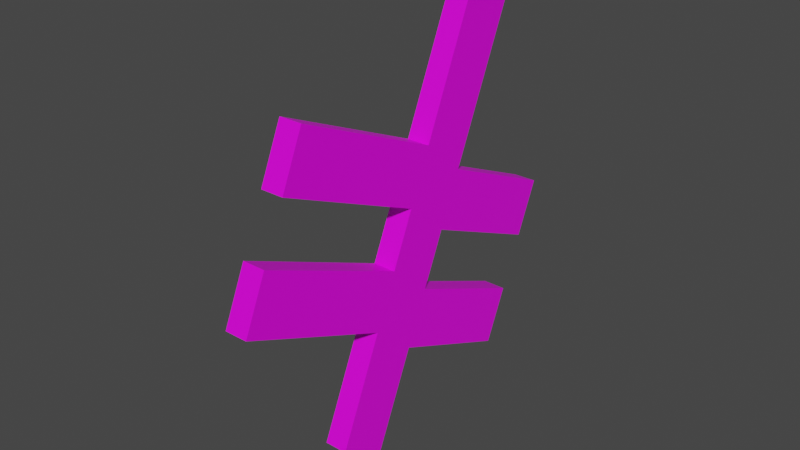 # Source: wood_planks_obstacle_broken.blend  (saved by Blender 2.80.75; exported with 4.5.12 LTS)
import bpy
from mathutils import Matrix  # noqa: F401  (used for matrix-valued properties, if any)

bpy.ops.wm.read_factory_settings(use_empty=True)
scene = bpy.context.scene
scene.name = 'Scene'

# ---- collections
col_collection = bpy.data.collections.new('Collection'); scene.collection.children.link(col_collection)

# ---- images (referenced by path relative to the original .blend; pixels are not part of the script)
import os
ASSET_DIR = os.environ.get("B2B_ASSET_DIR", "")  # directory of the original .blend (textures are referenced by path, not embedded)
HERE = os.path.dirname(os.path.abspath(__file__))  # packed textures are extracted next to this script under _unpacked/

def load_image(name, relpath, width, height, colorspace="sRGB"):
    """Load a texture the original file referenced (path relative to the .blend, or extracted next to this script)."""
    p = next((c for c in (os.path.join(HERE, relpath), os.path.join(ASSET_DIR, relpath)) if relpath and os.path.exists(c)), "")
    if p:
        img = bpy.data.images.load(p, check_existing=True)
        img.name = name
    else:  # same state as the original file: an image datablock whose file is absent (Cycles renders it pink)
        img = bpy.data.images.new(name, width, height)
        img.source = "FILE"
        img.filepath = "//" + (relpath or name)
    img.colorspace_settings.name = colorspace
    return img
img_dark_wood_2_jpg = load_image('dark_wood_2.jpg', 'dark_wood_2.jpg', 1024, 1024, 'sRGB')

# ---- materials (node trees are filled in below, after node groups)
mat_darkwood = bpy.data.materials.new('DarkWood')
mat_darkwood.alpha_threshold = 0.0
mat_darkwood.use_transparent_shadow = False
mat_darkwood.line_color = (0.0, 0.0, 0.0, 1.0)

# ---- material node trees
mat_darkwood.use_nodes = True; mat_darkwood.node_tree.nodes.clear()
_N = mat_darkwood.node_tree.nodes; _L = mat_darkwood.node_tree.links
n0 = _N.new('ShaderNodeOutputMaterial'); n0.name = 'Material Output'; n0.location = (300, 300)
n1 = _N.new('ShaderNodeBsdfPrincipled'); n1.name = 'Principled BSDF'; n1.location = (10, 300)
n1.distribution = 'GGX'
n1.subsurface_method = 'BURLEY'
n1.inputs[2].default_value = 0.4
n1.inputs[3].default_value = 1.45
n1.inputs[27].default_value = (0.0, 0.0, 0.0, 1.0)
n1.inputs[28].default_value = 1.0
n2 = _N.new('ShaderNodeTexImage'); n2.name = 'Image Texture'; n2.location = (-280, 270)
n2.image = img_dark_wood_2_jpg
_L.new(n1.outputs[0], n0.inputs[0])
_L.new(n2.outputs[0], n1.inputs[0])
n0.is_active_output = True

# ---- world
world_world = bpy.data.worlds.new('World'); scene.world = world_world
world_world.use_nodes = True; world_world.node_tree.nodes.clear()
_N = world_world.node_tree.nodes; _L = world_world.node_tree.links
n0 = _N.new('ShaderNodeOutputWorld'); n0.name = 'World Output'; n0.location = (300, 300)
n1 = _N.new('ShaderNodeBackground'); n1.name = 'Background'; n1.location = (10, 300)
n1.inputs[0].default_value = (0.05088, 0.05088, 0.05088, 1.0)
_L.new(n1.outputs[0], n0.inputs[0])
n0.is_active_output = True
world_world.color = (0.05088, 0.05088, 0.05088)
world_world.use_sun_shadow = False
world_world.sun_shadow_jitter_overblur = 0.0

# ---- meshes
me_cube = bpy.data.meshes.new('Cube')
me_cube.from_pydata([(1.0, 1.0, 0.835), (1.0, -0.6184, -1.0), (-1.0, -0.6184, -1.0), (-1.0, -1.0, -0.835), (1.0, 1.0, 0.835), (-1.0, 1.0, 0.835), (-1.0, 0.6184, 1.0), (1.0, -1.0, -0.835), (-1.0, -1.0, -0.835), (-1.0, -0.6184, -1.0), (-1.0, -1.0, -0.835), (-1.0, 0.6184, 1.0), (1.0, -1.0, -0.835), (1.0, 0.6184, 1.0), (1.0, -0.6184, -1.0), (1.0, -0.1908, 0.08252), (1.0, 0.1908, -0.08252), (-1.0, -0.1908, 0.08252), (-1.0, 0.1908, -0.08252), (-1.0, 0.5954, 0.3762), (1.0, 0.5954, 0.3762), (-1.0, 0.3931, 0.1469), (1.0, 0.3931, 0.1469), (-1.0, 0.2138, 0.5413), (-1.0, 0.01152, 0.3119), (1.0, 0.2138, 0.5413), (1.0, 0.01152, 0.3119), (-1.0, 0.01152, 0.3119), (-1.0, 0.3931, 0.1469), (1.0, 0.3931, 0.1469), (1.0, 0.01152, 0.3119), (-1.0, -0.1908, 0.08252), (-1.0, 0.1908, -0.08252), (1.0, 0.1908, -0.08252), (1.0, -0.1908, 0.08252), (1.0, -0.5954, -0.3762), (1.0, -0.2138, -0.5413), (-1.0, -0.5954, -0.3762), (-1.0, -0.2138, -0.5413), (-1.0, -0.01152, -0.3119), (1.0, -0.01152, -0.3119), (-1.0, -0.3931, -0.1469), (1.0, -0.3931, -0.1469), (1.0, -0.3931, -0.1469), (1.0, -0.01152, -0.3119), (-1.0, -0.01152, -0.3119), (-1.0, -0.3931, -0.1469), (1.0, -0.5954, -0.3762), (1.0, -0.2138, -0.5413), (-1.0, -0.2138, -0.5413), (-1.0, -0.5954, -0.3762), (-1.0, 0.01152, 0.3119), (-1.0, 1.522, -0.1021), (1.0, 1.522, -0.1021), (-1.0, 1.32, -0.3315), (1.0, 1.32, -0.3315), (-1.0, -1.731, 0.1482), (1.0, -1.731, 0.1482), (1.0, -1.933, -0.08118), (-1.0, -1.933, -0.08118), (1.0, -0.01152, -0.3119), (-1.0, -0.01152, -0.3119), (1.0, -0.2138, -0.5413), (-1.0, -0.2138, -0.5413), (1.0, 1.117, -0.5608), (-1.0, 1.117, -0.5608), (1.0, 0.9152, -0.7902), (-1.0, 0.9152, -0.7902)], [(13, 0), (12, 1), (37, 8), (38, 9), (11, 5), (7, 12), (25, 13), (36, 14), (42, 15), (22, 16), (24, 17), (21, 18), (5, 19), (4, 20), (19, 21), (20, 22), (6, 23), (23, 24), (26, 25), (15, 26), (26, 27), (27, 28), (29, 30), (15, 31), (31, 32), (32, 33), (33, 34), (12, 35), (40, 36), (41, 37), (39, 38), (18, 39), (16, 40), (17, 41), (35, 42), (41, 43), (43, 44), (45, 46), (37, 47), (47, 48), (49, 50), (27, 51)], [(10, 12, 13, 6), (13, 12, 14, 4), (14, 2, 5, 4), (2, 10, 6, 5), (5, 6, 13, 4), (12, 3, 9, 14), (34, 17, 51, 30), (18, 16, 29, 28), (54, 52, 53, 55), (28, 52, 54, 18), (18, 54, 55, 16), (16, 55, 53, 29), (29, 53, 52, 28), (46, 43, 47, 50), (56, 59, 58, 57), (47, 58, 59, 50), (46, 56, 57, 43), (50, 59, 56, 46), (43, 57, 58, 47), (48, 62, 63, 49), (44, 45, 61, 60), (45, 44, 64, 65), (65, 64, 66, 67), (44, 48, 66, 64), (48, 49, 67, 66), (49, 45, 65, 67)])
_uv = me_cube.uv_layers.new(name='UVMap')
_uv.uv.foreach_set('vector', [0.2935, 0.2324, 3.499e-08, 0.2324, 0.0, 2.265e-08, 0.2935, 0.0, 0.942, 0.4649, 0.942, 0.2324, 1.0, 0.2447, 1.0, 0.4771, 0.2935, 0.0, 0.5871, 2.265e-08, 0.5871, 0.2324, 0.2935, 0.2324, 0.3391, 0.4347, 0.3971, 0.4224, 0.3971, 0.6549, 0.3391, 0.6671, 0.9086, 0.19, 0.8483, 0.19, 0.8483, 0.0, 0.9086, 5.663e-09, 0.788, 0.19, 0.788, 5.663e-09, 0.8483, 0.0, 0.8483, 0.19, 0.5318, 0.4224, 0.5318, 0.6125, 0.4869, 0.6125, 0.4869, 0.4224, 0.5767, 0.4224, 0.5767, 0.6125, 0.5318, 0.6125, 0.5318, 0.4224, 0.6216, 0.4224, 0.6665, 0.4224, 0.6665, 0.6125, 0.6216, 0.6125, 0.942, 0.5869, 0.942, 0.4771, 0.9812, 0.4912, 0.9812, 0.601, 0.3391, 0.6125, 0.1696, 0.6125, 0.1696, 0.4224, 0.3391, 0.4224, 0.8902, 0.5464, 0.8902, 0.4365, 0.9295, 0.4224, 0.9295, 0.5323, 0.7724, 0.4224, 0.6029, 0.4224, 0.6029, 0.2324, 0.7724, 0.2324, 0.7113, 0.4224, 0.7113, 0.6125, 0.6665, 0.6125, 0.6665, 0.4224, 0.442, 0.6125, 0.3971, 0.6125, 0.3971, 0.4224, 0.442, 0.4224, 0.5871, 0.0, 0.788, 1.699e-07, 0.788, 0.19, 0.5871, 0.19, 0.4019, 0.2324, 0.6029, 0.2324, 0.6029, 0.4224, 0.4019, 0.4224, 0.7506, 0.4365, 0.7506, 0.5667, 0.7113, 0.5526, 0.7113, 0.4224, 0.8117, 0.4224, 0.8117, 0.5526, 0.7724, 0.5667, 0.7724, 0.4365, 0.0, 0.0, 0.0, 0.0, 0.0, 0.0, 0.0, 0.0, 0.0, 0.0, 0.0, 0.0, 0.0, 0.0, 0.0, 0.0, 0.942, 0.2324, 0.942, 0.4224, 0.7724, 0.4224, 0.7724, 0.2324, 0.442, 0.6125, 0.442, 0.4224, 0.4869, 0.4224, 0.4869, 0.6125, 0.9872, 0.1098, 0.9479, 0.1239, 0.9479, 0.01408, 0.9872, 0.0, 0.1696, 0.4224, 0.1696, 0.6125, 6.998e-08, 0.6125, 0.0, 0.4224, 0.9479, 0.1239, 0.9086, 0.1098, 0.9086, 0.0, 0.9479, 0.01408])
me_cube.materials.append(mat_darkwood)
me_cube.use_remesh_preserve_volume = False
me_cube.use_remesh_preserve_attributes = False
me_cube.use_mirror_vertex_groups = False
me_cube.update()
me_cube_001 = bpy.data.meshes.new('Cube.001')
me_cube_001.from_pydata([(1.0, -1.529, 0.3776), (-1.0, -1.529, 0.3776), (-1.0, -1.327, 0.6069), (1.0, -1.327, 0.6069), (1.0, -0.8598, 0.23), (1.0, -0.6575, 0.4594), (-1.0, -0.6575, 0.4594), (-1.0, -0.8598, 0.23), (1.0, -0.7814, 0.4135), (1.0, -0.782, 0.3677), (1.0, -0.7254, 0.3218), (1.0, -0.8435, 0.2759), (-1.0, -0.8757, 0.2759), (-1.0, -0.7571, 0.3218), (-1.0, -0.6713, 0.3677), (-1.0, -0.7475, 0.4135)], [], [(0, 3, 2, 1), (5, 3, 0, 4, 11, 10, 9, 8), (7, 1, 2, 6, 15, 14, 13, 12), (6, 2, 3, 5), (4, 0, 1, 7), (5, 8, 15, 6), (8, 9, 14, 15), (9, 10, 13, 14), (10, 11, 12, 13), (7, 12, 11, 4)])
_uv = me_cube_001.uv_layers.new(name='UVMap')
_uv.uv.foreach_set('vector', [0.5767, 0.4224, 0.6216, 0.4224, 0.6216, 0.6125, 0.5767, 0.6125, 0.851, 0.4875, 0.851, 0.5526, 0.8117, 0.5667, 0.8117, 0.5016, 0.8195, 0.4988, 0.8274, 0.496, 0.8353, 0.4932, 0.8431, 0.4903, 0.851, 0.4875, 0.851, 0.4224, 0.8902, 0.4365, 0.8902, 0.5016, 0.8824, 0.4988, 0.8745, 0.496, 0.8667, 0.4932, 0.8588, 0.4903, 0.3014, 0.2324, 0.4019, 0.2324, 0.4019, 0.4224, 0.3014, 0.4224, 0.1005, 0.4224, 1.75e-08, 0.4224, 0.0, 0.2324, 0.1005, 0.2324, 0.851, 0.4875, 0.8431, 0.4903, 0.8824, 0.4988, 0.8902, 0.5016, 0.8431, 0.4903, 0.8353, 0.4932, 0.8745, 0.496, 0.8824, 0.4988, 0.8353, 0.4932, 0.8274, 0.496, 0.8667, 0.4932, 0.8745, 0.496, 0.8274, 0.496, 0.8195, 0.4988, 0.8588, 0.4903, 0.8667, 0.4932, 0.851, 0.4875, 0.8588, 0.4903, 0.8195, 0.4988, 0.8117, 0.5016])
me_cube_001.materials.append(mat_darkwood)
me_cube_001.use_remesh_preserve_volume = False
me_cube_001.use_remesh_preserve_attributes = False
me_cube_001.use_mirror_vertex_groups = False
me_cube_001.update()
me_cube_002 = bpy.data.meshes.new('Cube.002')
me_cube_002.from_pydata([(-1.0, -0.1908, 0.08252), (1.0, 0.01152, 0.3119), (1.0, -0.1908, 0.08252), (-1.0, 0.01152, 0.3119), (1.0, -0.8598, 0.23), (1.0, -0.6575, 0.4594), (-1.0, -0.6575, 0.4594), (-1.0, -0.8598, 0.23), (1.0, -0.7814, 0.4135), (1.0, -0.782, 0.3677), (1.0, -0.7254, 0.3218), (1.0, -0.8435, 0.2759), (-1.0, -0.8757, 0.2759), (-1.0, -0.7571, 0.3218), (-1.0, -0.6713, 0.3677), (-1.0, -0.7475, 0.4135)], [], [(2, 0, 3, 1), (2, 4, 7, 0), (3, 6, 5, 1), (0, 7, 12, 13, 14, 15, 6, 3), (1, 5, 8, 9, 10, 11, 4, 2), (5, 6, 15, 8), (8, 15, 14, 9), (9, 14, 13, 10), (10, 13, 12, 11), (7, 4, 11, 12)])
_uv = me_cube_002.uv_layers.new(name='UVMap')
_uv.uv.foreach_set('vector', [0.8117, 0.4365, 0.851, 0.5526, 0.201, 0.2324, 0.851, 0.4224, 0.201, 0.4224, 0.1005, 0.4224, 0.1005, 0.2324, 0.201, 0.2324, 0.201, 0.2324, 0.3014, 0.2324, 0.3014, 0.4224, 0.201, 0.4224, 0.851, 0.5526, 0.851, 0.4875, 0.8588, 0.4903, 0.8667, 0.4932, 0.8745, 0.496, 0.8824, 0.4988, 0.8902, 0.5016, 0.8902, 0.5667, 0.851, 0.4224, 0.851, 0.4875, 0.8431, 0.4903, 0.8353, 0.4932, 0.8274, 0.496, 0.8195, 0.4988, 0.8117, 0.5016, 0.8117, 0.4365, 0.851, 0.4875, 0.8902, 0.5016, 0.8824, 0.4988, 0.8431, 0.4903, 0.8431, 0.4903, 0.8824, 0.4988, 0.8745, 0.496, 0.8353, 0.4932, 0.8353, 0.4932, 0.8745, 0.496, 0.8667, 0.4932, 0.8274, 0.496, 0.8274, 0.496, 0.8667, 0.4932, 0.8588, 0.4903, 0.8195, 0.4988, 0.851, 0.4875, 0.8117, 0.5016, 0.8195, 0.4988, 0.8588, 0.4903])
me_cube_002.materials.append(mat_darkwood)
me_cube_002.use_remesh_preserve_volume = False
me_cube_002.use_remesh_preserve_attributes = False
me_cube_002.use_mirror_vertex_groups = False
me_cube_002.update()

# ---- objects
ob_cube = bpy.data.objects.new('Cube', me_cube)
ob_cube_001 = bpy.data.objects.new('Cube.001', me_cube_001)
ob_cube_002 = bpy.data.objects.new('Cube.002', me_cube_002)

# ---- transforms, parenting, visibility, modifiers, constraints
ob_cube.location = (0.0, 0.0, 0.0)
ob_cube.scale = (0.05, 0.5, 1.0)
ob_cube.lock_rotations_4d = False
ob_cube.empty_display_type = 'ARROWS'
ob_cube.lineart.crease_threshold = 0.0
ob_cube_001.location = (0.0, 0.0, 0.0)
ob_cube_001.scale = (0.05, 0.5, 1.0)
ob_cube_001.lock_rotations_4d = False
ob_cube_001.empty_display_type = 'ARROWS'
ob_cube_001.lineart.crease_threshold = 0.0
ob_cube_002.location = (0.0, 0.0, 0.0)
ob_cube_002.scale = (0.05, 0.5, 1.0)
ob_cube_002.lock_rotations_4d = False
ob_cube_002.empty_display_type = 'ARROWS'
ob_cube_002.lineart.crease_threshold = 0.0

# ---- collection membership
col_collection.objects.link(ob_cube)
col_collection.objects.link(ob_cube_001)
col_collection.objects.link(ob_cube_002)

# ---- scene / render settings (as saved in the file)
scene.frame_start = 1; scene.frame_end = 250; scene.frame_set(1)
scene.render.engine = 'BLENDER_EEVEE_NEXT'
scene.cycles.use_denoising = False
scene.cycles.samples = 128
scene.cycles.sampling_pattern = 'TABULATED_SOBOL'
scene.cycles.use_adaptive_sampling = False
scene.cycles.use_light_tree = False
scene.view_settings.view_transform = 'Filmic'
bpy.context.view_layer.update()

# ---- added for rendering (the .blend has no active camera and no usable light): camera, sun
cam_auto = bpy.data.cameras.new('AutoCamera')
cam_auto.lens = 50.0
cam_auto.sensor_width = 36.0
cam_auto.clip_end = 1000.0
ob_auto_camera = bpy.data.objects.new('AutoCamera', cam_auto)
scene.collection.objects.link(ob_auto_camera)
ob_auto_camera.location = (2.44707, -3.03933, 1.95765)
ob_auto_camera.rotation_euler = (1.09748, -7.21219e-08, 0.694738)
scene.camera = ob_auto_camera
light_auto_sun = bpy.data.lights.new('AutoSun', 'SUN')
light_auto_sun.energy = 3.0
light_auto_sun.angle = 0.0523599
ob_auto_sun = bpy.data.objects.new('AutoSun', light_auto_sun)
scene.collection.objects.link(ob_auto_sun)
ob_auto_sun.rotation_euler = (0.872665, 0.174533, 0.523599)
bpy.context.view_layer.update()
